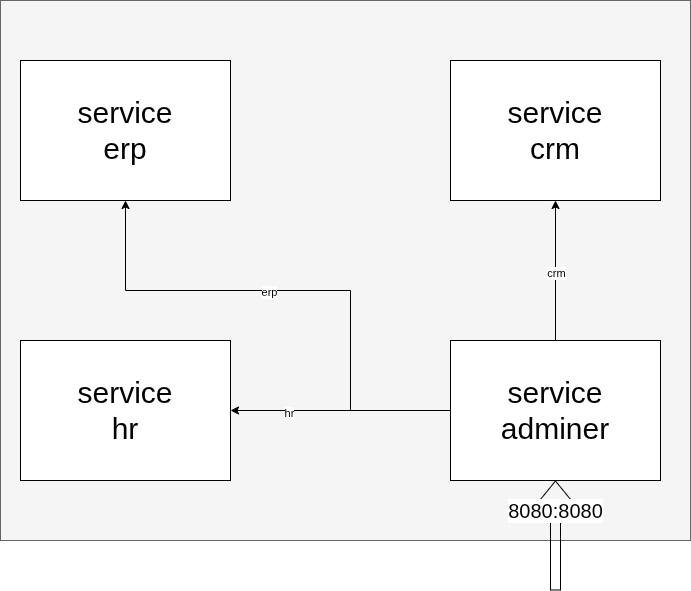

The diagram above was exported from draw.io. Its source (the exported page's mxGraphModel, read from the mxfile embedded in the PNG):
<mxGraphModel dx="1414" dy="875" grid="1" gridSize="10" guides="1" tooltips="1" connect="1" arrows="1" fold="1" page="1" pageScale="1" pageWidth="1169" pageHeight="827" math="0" shadow="0">
  <root>
    <mxCell id="0" />
    <mxCell id="1" parent="0" />
    <mxCell id="QF9fdgH0DPG-nUGe-hP1-5" parent="1" style="rounded=0;whiteSpace=wrap;html=1;fontSize=20;fillColor=#f5f5f5;fontColor=#333333;strokeColor=#666666;" value="" vertex="1">
      <mxGeometry height="540" width="690" x="170" y="110" as="geometry" />
    </mxCell>
    <mxCell id="QF9fdgH0DPG-nUGe-hP1-1" parent="1" style="rounded=0;whiteSpace=wrap;html=1;fontSize=30;" value="service&lt;div&gt;erp&lt;/div&gt;" vertex="1">
      <mxGeometry height="140" width="210" x="190" y="170" as="geometry" />
    </mxCell>
    <mxCell id="QF9fdgH0DPG-nUGe-hP1-2" parent="1" style="rounded=0;whiteSpace=wrap;html=1;fontSize=30;" value="service&lt;div&gt;crm&lt;/div&gt;" vertex="1">
      <mxGeometry height="140" width="210" x="620" y="170" as="geometry" />
    </mxCell>
    <mxCell id="QF9fdgH0DPG-nUGe-hP1-3" parent="1" style="rounded=0;whiteSpace=wrap;html=1;fontSize=30;" value="service&lt;div&gt;hr&lt;/div&gt;" vertex="1">
      <mxGeometry height="140" width="210" x="190" y="450" as="geometry" />
    </mxCell>
    <mxCell id="QF9fdgH0DPG-nUGe-hP1-7" edge="1" parent="1" source="QF9fdgH0DPG-nUGe-hP1-4" style="edgeStyle=orthogonalEdgeStyle;rounded=0;orthogonalLoop=1;jettySize=auto;html=1;" target="QF9fdgH0DPG-nUGe-hP1-1">
      <mxGeometry relative="1" as="geometry">
        <Array as="points">
          <mxPoint x="520" y="520" />
          <mxPoint x="520" y="400" />
          <mxPoint x="295" y="400" />
        </Array>
      </mxGeometry>
    </mxCell>
    <mxCell id="QF9fdgH0DPG-nUGe-hP1-11" connectable="0" parent="QF9fdgH0DPG-nUGe-hP1-7" style="edgeLabel;html=1;align=center;verticalAlign=middle;resizable=0;points=[];" value="erp" vertex="1">
      <mxGeometry relative="1" x="0.129" y="1" as="geometry">
        <mxPoint as="offset" />
      </mxGeometry>
    </mxCell>
    <mxCell id="QF9fdgH0DPG-nUGe-hP1-8" edge="1" parent="1" source="QF9fdgH0DPG-nUGe-hP1-4" style="edgeStyle=orthogonalEdgeStyle;rounded=0;orthogonalLoop=1;jettySize=auto;html=1;" target="QF9fdgH0DPG-nUGe-hP1-3">
      <mxGeometry relative="1" as="geometry" />
    </mxCell>
    <mxCell id="QF9fdgH0DPG-nUGe-hP1-12" connectable="0" parent="QF9fdgH0DPG-nUGe-hP1-8" style="edgeLabel;html=1;align=center;verticalAlign=middle;resizable=0;points=[];" value="hr" vertex="1">
      <mxGeometry relative="1" x="0.4727" y="2" as="geometry">
        <mxPoint as="offset" />
      </mxGeometry>
    </mxCell>
    <mxCell id="QF9fdgH0DPG-nUGe-hP1-4" parent="1" style="rounded=0;whiteSpace=wrap;html=1;fontSize=30;" value="service&lt;div&gt;adminer&lt;/div&gt;" vertex="1">
      <mxGeometry height="140" width="210" x="620" y="450" as="geometry" />
    </mxCell>
    <mxCell id="QF9fdgH0DPG-nUGe-hP1-6" edge="1" parent="1" source="QF9fdgH0DPG-nUGe-hP1-4" style="endArrow=classic;html=1;rounded=0;exitX=0.5;exitY=0;exitDx=0;exitDy=0;" target="QF9fdgH0DPG-nUGe-hP1-2" value="">
      <mxGeometry height="50" relative="1" width="50" as="geometry">
        <mxPoint x="980" y="470" as="sourcePoint" />
        <mxPoint x="1030" y="420" as="targetPoint" />
      </mxGeometry>
    </mxCell>
    <mxCell id="QF9fdgH0DPG-nUGe-hP1-13" connectable="0" parent="QF9fdgH0DPG-nUGe-hP1-6" style="edgeLabel;html=1;align=center;verticalAlign=middle;resizable=0;points=[];" value="crm" vertex="1">
      <mxGeometry relative="1" x="-0.0286" as="geometry">
        <mxPoint as="offset" />
      </mxGeometry>
    </mxCell>
    <mxCell id="QF9fdgH0DPG-nUGe-hP1-9" edge="1" parent="1" style="shape=flexArrow;endArrow=classic;html=1;rounded=0;" target="QF9fdgH0DPG-nUGe-hP1-4" value="">
      <mxGeometry height="50" relative="1" width="50" as="geometry">
        <mxPoint x="725" y="700" as="sourcePoint" />
        <mxPoint x="780" y="690" as="targetPoint" />
      </mxGeometry>
    </mxCell>
    <mxCell id="QF9fdgH0DPG-nUGe-hP1-10" connectable="0" parent="QF9fdgH0DPG-nUGe-hP1-9" style="edgeLabel;html=1;align=center;verticalAlign=middle;resizable=0;points=[];fontSize=20;" value="8080:8080" vertex="1">
      <mxGeometry relative="1" x="0.4727" y="1" as="geometry">
        <mxPoint as="offset" />
      </mxGeometry>
    </mxCell>
  </root>
</mxGraphModel>